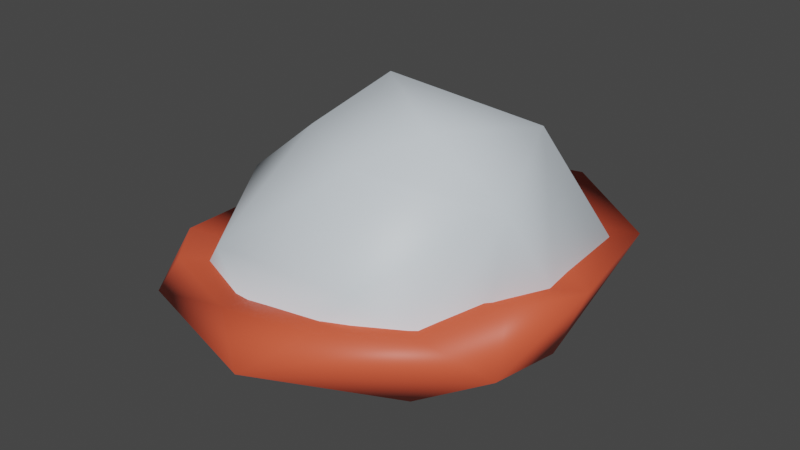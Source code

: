 # Source: boneMeal.blend  (saved by Blender 3.4.6; exported with 4.5.12 LTS)
import bpy
from mathutils import Matrix  # noqa: F401  (used for matrix-valued properties, if any)

bpy.ops.wm.read_factory_settings(use_empty=True)
scene = bpy.context.scene
scene.name = 'Scene'

# ---- collections
col_empties = bpy.data.collections.new('Empties'); scene.collection.children.link(col_empties)
col_model = bpy.data.collections.new('Model'); scene.collection.children.link(col_model)

# ---- materials (node trees are filled in below, after node groups)
mat_bone = bpy.data.materials.new('bone')
mat_bone.use_transparent_shadow = False
mat_bone.diffuse_color = (0.3095, 0.226, 0.8, 1.0)
mat_bonemealbowl = bpy.data.materials.new('boneMealBowl')
mat_bonemealbowl.use_transparent_shadow = False

# ---- material node trees
mat_bone.use_nodes = True; mat_bone.node_tree.nodes.clear()
_N = mat_bone.node_tree.nodes; _L = mat_bone.node_tree.links
n0 = _N.new('ShaderNodeBsdfPrincipled'); n0.name = 'Principled BSDF'; n0.location = (10, 300)
n0.distribution = 'GGX'
n0.subsurface_method = 'RANDOM_WALK_SKIN'
n0.inputs[0].default_value = (0.6717, 0.7416, 0.8, 1.0)
n0.inputs[27].default_value = (0.0, 0.0, 0.0, 1.0)
n0.inputs[28].default_value = 1.0
n1 = _N.new('ShaderNodeOutputMaterial'); n1.name = 'Material Output'; n1.location = (320, 270)
_L.new(n0.outputs[0], n1.inputs[0])
n1.is_active_output = True
mat_bonemealbowl.use_nodes = True; mat_bonemealbowl.node_tree.nodes.clear()
_N = mat_bonemealbowl.node_tree.nodes; _L = mat_bonemealbowl.node_tree.links
n0 = _N.new('ShaderNodeBsdfPrincipled'); n0.name = 'Principled BSDF'; n0.location = (10, 300)
n0.distribution = 'GGX'
n0.subsurface_method = 'RANDOM_WALK_SKIN'
n0.inputs[0].default_value = (0.8, 0.1045, 0.04723, 1.0)
n0.inputs[3].default_value = 1.45
n0.inputs[27].default_value = (0.0, 0.0, 0.0, 1.0)
n0.inputs[28].default_value = 1.0
n1 = _N.new('ShaderNodeOutputMaterial'); n1.name = 'Material Output'; n1.location = (300, 300)
_L.new(n0.outputs[0], n1.inputs[0])
n1.is_active_output = True

# ---- world
world_world = bpy.data.worlds.new('World'); scene.world = world_world
world_world.use_nodes = True; world_world.node_tree.nodes.clear()
_N = world_world.node_tree.nodes; _L = world_world.node_tree.links
n0 = _N.new('ShaderNodeOutputWorld'); n0.name = 'World Output'; n0.location = (300, 300)
n1 = _N.new('ShaderNodeBackground'); n1.name = 'Background'; n1.location = (10, 300)
n1.inputs[0].default_value = (0.05088, 0.05088, 0.05088, 1.0)
_L.new(n1.outputs[0], n0.inputs[0])
n0.is_active_output = True
world_world.color = (0.05088, 0.05088, 0.05088)
world_world.use_sun_shadow = False
world_world.sun_shadow_jitter_overblur = 0.0

# ---- cameras
cam_camera_001 = bpy.data.cameras.new('Camera.001')
cam_camera_001.sensor_fit = 'VERTICAL'
cam_camera_001.clip_end = 100.0
cam_camera_001.lens = 44.78
cam_camera_001.lens_unit = 'FOV'

# ---- meshes
me_icosphere = bpy.data.meshes.new('Icosphere')
me_icosphere.from_pydata([(0.07177, -0.1297, 0.01627), (-0.1089, -0.04128, 0.03143), (-0.08294, 0.0738, 0.06367), (0.04671, 0.06128, 0.08253), (0.1275, -0.02995, 0.05743), (-0.001287, -0.00114, 0.1244), (0.14, 0.0982, -0.009493), (-0.06528, 0.1361, -0.01828), (0.06617, 0.1417, -0.002525), (-0.04256, -0.1445, 0.02257), (-0.02691, 0.06473, 0.07036), (0.1059, 0.04286, 0.0949), (0.02955, -0.08196, 0.08146), (0.06683, -0.04101, 0.1049), (-0.03908, -0.04722, 0.0873), (-0.06196, 0.01112, 0.07388), (0.1486, 0.004051, -0.01251), (-0.01029, -0.1551, -0.006829), (0.1369, -0.05896, -0.001731), (-0.06539, -0.1353, -0.003704), (-0.1019, 0.05625, -0.01177), (0.05194, -0.1443, -0.005055), (-0.1102, 0.001157, -0.007974), (-0.1088, -0.04121, -0.01914), (-0.1073, -0.08711, -0.01696), (0.112, -0.09986, -0.01496)], [], [(0, 4, 12), (1, 9, 14), (2, 1, 15), (3, 10, 5), (4, 11, 13), (13, 11, 5), (11, 3, 5), (5, 10, 15), (10, 2, 15), (15, 14, 5), (15, 1, 14), (14, 12, 5), (14, 9, 12), (9, 0, 12), (12, 13, 5), (12, 4, 13), (16, 11, 4), (16, 6, 11), (6, 3, 11), (8, 10, 3), (8, 7, 10), (7, 2, 10), (6, 8, 3), (25, 18, 4, 0), (24, 19, 9, 1), (18, 16, 4), (21, 25, 0), (19, 17, 9), (20, 22, 1, 2), (17, 21, 0, 9), (23, 24, 1), (22, 23, 1), (20, 2, 7)])
me_icosphere.polygons.foreach_set('use_smooth', [True] * 33)
_uv = me_icosphere.uv_layers.new(name='UVMap')
_uv.uv.foreach_set('vector', [0.632, 0.8865, 0.6406, 0.9018, 0.6255, 0.8938, 0.6192, 0.9077, 0.6033, 0.9063, 0.6183, 0.9197, 0.6082, 0.9177, 0.6042, 0.9, 0.6114, 0.9081, 0.6282, 0.9203, 0.6168, 0.9137, 0.6208, 0.9265, 0.6406, 0.9018, 0.6373, 0.913, 0.6312, 0.9001, 0.6312, 0.9001, 0.6373, 0.913, 0.6208, 0.9062, 0.6373, 0.913, 0.6282, 0.9158, 0.6208, 0.9062, 0.6253, 0.9265, 0.6355, 0.9137, 0.6272, 0.9142, 0.6168, 0.9163, 0.6082, 0.9177, 0.6114, 0.9081, 0.6272, 0.9142, 0.6183, 0.9197, 0.6253, 0.9265, 0.6272, 0.9142, 0.6192, 0.9077, 0.6183, 0.9197, 0.615, 0.8991, 0.6255, 0.8938, 0.6208, 0.9062, 0.615, 0.8991, 0.6144, 0.8842, 0.6255, 0.8938, 0.6144, 0.9063, 0.632, 0.9053, 0.6255, 0.9188, 0.6255, 0.8938, 0.6312, 0.9001, 0.6208, 0.9062, 0.6255, 0.9188, 0.6406, 0.9117, 0.6312, 0.9205, 0.6261, 0.9009, 0.6321, 0.9174, 0.6209, 0.9117, 0.6261, 0.9009, 0.6406, 0.9014, 0.6321, 0.9174, 0.6425, 0.9014, 0.6282, 0.9203, 0.6373, 0.9174, 0.6311, 0.9025, 0.6168, 0.9137, 0.6282, 0.9203, 0.6311, 0.9025, 0.6109, 0.9, 0.6168, 0.9137, 0.6109, 0.9, 0.6082, 0.9126, 0.6168, 0.9137, 0.6425, 0.9014, 0.6311, 0.9025, 0.6282, 0.9203, 0.6102, 0.9005, 0.6165, 0.9026, 0.6209, 0.9117, 0.6056, 0.9053, 0.6121, 0.9002, 0.6047, 0.9023, 0.6033, 0.9063, 0.6192, 0.9077, 0.6165, 0.9026, 0.6261, 0.9009, 0.6209, 0.9117, 0.629, 0.9021, 0.6382, 0.9005, 0.632, 0.9053, 0.6109, 0.9023, 0.6194, 0.9018, 0.6144, 0.9063, 0.6342, 0.901, 0.6257, 0.9016, 0.6192, 0.9077, 0.6369, 0.9126, 0.6194, 0.9018, 0.629, 0.9021, 0.632, 0.9053, 0.6144, 0.9063, 0.6192, 0.8999, 0.6121, 0.9002, 0.6192, 0.9077, 0.6257, 0.9016, 0.6192, 0.8999, 0.6192, 0.9077, 0.6342, 0.901, 0.6369, 0.9126, 0.6464, 0.9])
me_icosphere.materials.append(mat_bone)
me_icosphere.update()
me_icosphere.normals_split_custom_set([tuple(v) for v in zip(*[iter([0.4721, -0.778, 0.4145, 0.8117, -0.2784, 0.5134, 0.1099, -0.6233, 0.7743, -0.8778, -0.1708, 0.4476, -0.3361, -0.81, 0.4806, -0.4635, -0.3521, 0.8131, -0.5528, 0.458, 0.6962, -0.8778, -0.1708, 0.4476, -0.5561, 0.05219, 0.8295, 0.03675, 0.6858, 0.7269, -0.1523, 0.5921, 0.7914, -0.2175, 0.05713, 0.9744, 0.8117, -0.2784, 0.5134, 0.5413, 0.3802, 0.75, 0.3662, -0.4325, 0.824, 0.3662, -0.4325, 0.824, 0.5413, 0.3802, 0.75, -0.2175, 0.05713, 0.9744, 0.5413, 0.3802, 0.75, 0.03675, 0.6858, 0.7269, -0.2175, 0.05713, 0.9744, -0.2175, 0.05713, 0.9744, -0.1523, 0.5921, 0.7914, -0.5561, 0.05219, 0.8295, -0.1523, 0.5921, 0.7914, -0.5528, 0.458, 0.6962, -0.5561, 0.05219, 0.8295, -0.5561, 0.05219, 0.8295, -0.4635, -0.3521, 0.8131, -0.2175, 0.05713, 0.9744, -0.5561, 0.05219, 0.8295, -0.8778, -0.1708, 0.4476, -0.4635, -0.3521, 0.8131, -0.4635, -0.3521, 0.8131, 0.1099, -0.6233, 0.7743, -0.2175, 0.05713, 0.9744, -0.4635, -0.3521, 0.8131, -0.3361, -0.81, 0.4806, 0.1099, -0.6233, 0.7743, -0.3361, -0.81, 0.4806, 0.4721, -0.778, 0.4145, 0.1099, -0.6233, 0.7743, 0.1099, -0.6233, 0.7743, 0.3662, -0.4325, 0.824, -0.2175, 0.05713, 0.9744, 0.1099, -0.6233, 0.7743, 0.8117, -0.2784, 0.5134, 0.3662, -0.4325, 0.824, 0.9525, 0.01364, 0.3043, 0.5413, 0.3802, 0.75, 0.8117, -0.2784, 0.5134, 0.9525, 0.01364, 0.3043, 0.675, 0.4752, 0.5645, 0.5413, 0.3802, 0.75, 0.675, 0.4752, 0.5645, 0.03675, 0.6858, 0.7269, 0.5413, 0.3802, 0.75, 0.1649, 0.703, 0.6918, -0.1523, 0.5921, 0.7914, 0.03675, 0.6858, 0.7269, 0.1649, 0.703, 0.6918, -0.3909, 0.7457, 0.5395, -0.1523, 0.5921, 0.7914, -0.3909, 0.7457, 0.5395, -0.5528, 0.458, 0.6962, -0.1523, 0.5921, 0.7914, 0.675, 0.4752, 0.5645, 0.1649, 0.703, 0.6918, 0.03675, 0.6858, 0.7269, 0.7415, -0.5037, 0.4432, 0.938, -0.1598, 0.3077, 0.8117, -0.2784, 0.5134, 0.4721, -0.778, 0.4145, -0.616, -0.5524, 0.5616, -0.555, -0.6616, 0.5042, -0.3361, -0.81, 0.4806, -0.8778, -0.1708, 0.4476, 0.938, -0.1598, 0.3077, 0.9525, 0.01364, 0.3043, 0.8117, -0.2784, 0.5134, 0.4909, -0.7988, 0.3478, 0.7415, -0.5037, 0.4432, 0.4721, -0.778, 0.4145, -0.555, -0.6616, 0.5042, 0.3367, -0.8634, 0.3757, -0.3361, -0.81, 0.4806, -0.9134, -0.359, 0.192, -0.9521, -0.1646, 0.2578, -0.8778, -0.1708, 0.4476, -0.5528, 0.458, 0.6962, 0.3367, -0.8634, 0.3757, 0.4909, -0.7988, 0.3478, 0.4721, -0.778, 0.4145, -0.3361, -0.81, 0.4806, -0.9461, -0.2677, 0.1822, -0.616, -0.5524, 0.5616, -0.8778, -0.1708, 0.4476, -0.9521, -0.1646, 0.2578, -0.9461, -0.2677, 0.1822, -0.8778, -0.1708, 0.4476, -0.9134, -0.359, 0.192, -0.5528, 0.458, 0.6962, -0.3909, 0.7457, 0.5395])] * 3)])
me_icosphere_001 = bpy.data.meshes.new('Icosphere.001')
me_icosphere_001.from_pydata([(0.1186, 0.01893, -0.07644), (-0.01946, -0.09733, -0.08322), (-0.01445, -0.02514, -0.09861), (0.04866, 0.05627, -0.07884), (0.08101, -0.08038, -0.07617), (0.0225, -0.1659, -0.0367), (0.1326, 0.09511, -0.01475), (-0.1087, -0.04115, -0.06445), (-0.1045, -0.1187, -0.05103), (-0.0637, 0.1303, -0.01663), (-0.1117, 0.0472, -0.05072), (0.06302, 0.1353, -0.004383), (0.1486, 0.004051, -0.01251), (0.1385, -0.07548, -0.0392), (-0.004738, -0.1488, -0.01123), (0.1326, -0.05731, -0.002145), (-0.06415, -0.1301, -0.006904), (-0.1019, 0.05625, -0.01177), (0.05636, -0.1357, -0.0106), (-0.1102, 0.001157, -0.007974), (-0.1088, -0.04121, -0.01914), (-0.1056, -0.0868, -0.01735), (0.1048, -0.0975, -0.0154), (0.08458, 0.04832, -0.02147), (-0.0354, 0.07048, -0.02661), (0.04145, 0.07374, -0.0174), (0.08961, -0.00672, -0.02324), (-0.003252, -0.09978, -0.01992), (0.08279, -0.04355, -0.01694), (-0.03546, -0.08821, -0.01809), (-0.0568, 0.0238, -0.0228), (0.03312, -0.09342, -0.01888), (-0.06167, -0.008412, -0.02059), (-0.06083, -0.03318, -0.02711), (-0.05995, -0.06001, -0.02584), (0.06826, -0.06747, -0.02467)], [], [(0, 4, 2), (0, 2, 3), (1, 4, 5), (2, 1, 7), (3, 2, 9), (0, 3, 6), (0, 12, 13), (1, 5, 8), (2, 7, 10), (3, 9, 11), (0, 6, 12), (10, 19, 17), (10, 7, 20, 19), (8, 16, 21), (8, 5, 14, 16), (5, 18, 14), (13, 15, 22), (13, 12, 15), (6, 3, 11), (9, 10, 17), (9, 2, 10), (7, 8, 21, 20), (7, 1, 8), (5, 13, 22, 18), (5, 4, 13), (4, 0, 13), (2, 4, 1), (22, 15, 28, 35), (12, 6, 23, 26), (15, 12, 26, 28), (6, 11, 25, 23), (9, 17, 30, 24), (16, 14, 27, 29), (21, 16, 29, 34), (17, 19, 32, 30), (18, 22, 35, 31), (14, 18, 31, 27), (11, 9, 24, 25), (20, 21, 34, 33), (19, 20, 33, 32)])
me_icosphere_001.polygons.foreach_set('use_smooth', [True] * 40)
_uv = me_icosphere_001.uv_layers.new(name='UVMap')
_uv.uv.foreach_set('vector', [0.6392, 0.9093, 0.6334, 0.894, 0.6187, 0.9025, 0.6392, 0.9093, 0.6187, 0.9025, 0.6285, 0.915, 0.618, 0.8914, 0.6334, 0.894, 0.6244, 0.8809, 0.6187, 0.9025, 0.618, 0.8914, 0.6043, 0.9001, 0.6285, 0.915, 0.6187, 0.9025, 0.6109, 0.9273, 0.6392, 0.9093, 0.6285, 0.915, 0.6425, 0.9215, 0.6284, 0.8911, 0.6261, 0.9009, 0.6137, 0.8969, 0.618, 0.8914, 0.6244, 0.8809, 0.6046, 0.8881, 0.6187, 0.9025, 0.6043, 0.9001, 0.6038, 0.9137, 0.6285, 0.8869, 0.6109, 0.9, 0.6311, 0.9025, 0.6284, 0.8911, 0.6406, 0.9014, 0.6261, 0.9009, 0.6328, 0.895, 0.6257, 0.9016, 0.6342, 0.901, 0.6328, 0.895, 0.6192, 0.8929, 0.6192, 0.8999, 0.6257, 0.9016, 0.6072, 0.8951, 0.6047, 0.9023, 0.6121, 0.9002, 0.6046, 0.8951, 0.6244, 0.8972, 0.6194, 0.9018, 0.6109, 0.9023, 0.6244, 0.8972, 0.629, 0.9021, 0.6194, 0.9018, 0.6137, 0.8969, 0.6165, 0.9026, 0.6102, 0.9005, 0.6137, 0.8969, 0.6261, 0.9009, 0.6165, 0.9026, 0.6425, 0.9014, 0.6285, 0.8869, 0.6311, 0.9025, 0.6464, 0.9, 0.6328, 0.895, 0.6342, 0.901, 0.6109, 0.9273, 0.6187, 0.9025, 0.6038, 0.9137, 0.6192, 0.8929, 0.6072, 0.8951, 0.6121, 0.9002, 0.6192, 0.8999, 0.6043, 0.9001, 0.618, 0.8914, 0.6046, 0.8881, 0.6244, 0.8972, 0.6429, 0.8969, 0.6382, 0.9005, 0.629, 0.9021, 0.6244, 0.8972, 0.6334, 0.8877, 0.6429, 0.8969, 0.6334, 0.894, 0.6392, 0.9093, 0.6429, 0.8945, 0.6187, 0.9025, 0.6334, 0.894, 0.618, 0.8914, 0.6102, 0.9005, 0.6165, 0.9026, 0.6165, 0.9026, 0.6102, 0.9005, 0.6261, 0.9009, 0.6406, 0.9014, 0.6406, 0.9014, 0.6261, 0.9009, 0.6165, 0.9026, 0.6261, 0.9009, 0.6261, 0.9009, 0.6165, 0.9026, 0.6425, 0.9014, 0.6311, 0.9025, 0.6311, 0.9025, 0.6425, 0.9014, 0.6464, 0.9, 0.6342, 0.901, 0.6342, 0.901, 0.6464, 0.9, 0.6109, 0.9023, 0.6194, 0.9018, 0.6194, 0.9018, 0.6109, 0.9023, 0.6121, 0.9002, 0.6047, 0.9023, 0.6047, 0.9023, 0.6121, 0.9002, 0.6342, 0.901, 0.6257, 0.9016, 0.6257, 0.9016, 0.6342, 0.901, 0.629, 0.9021, 0.6382, 0.9005, 0.6382, 0.9005, 0.629, 0.9021, 0.6194, 0.9018, 0.629, 0.9021, 0.629, 0.9021, 0.6194, 0.9018, 0.6311, 0.9025, 0.6109, 0.9, 0.6109, 0.9, 0.6311, 0.9025, 0.6192, 0.8999, 0.6121, 0.9002, 0.6121, 0.9002, 0.6192, 0.8999, 0.6257, 0.9016, 0.6192, 0.8999, 0.6192, 0.8999, 0.6257, 0.9016])
me_icosphere_001.materials.append(mat_bonemealbowl)
me_icosphere_001.update()
me_icosphere_001.normals_split_custom_set([tuple(v) for v in zip(*[iter([0.5729, 0.1693, -0.802, 0.3437, -0.3626, -0.8662, -0.1073, 0.05039, -0.993, 0.5729, 0.1693, -0.802, -0.1073, 0.05039, -0.993, 0.06959, 0.4501, -0.8902, -0.08703, -0.3792, -0.9212, 0.3437, -0.3626, -0.8662, 0.1505, -0.9727, -0.1766, -0.1073, 0.05039, -0.993, -0.08703, -0.3792, -0.9212, -0.7909, -0.04927, -0.61, 0.06959, 0.4501, -0.8902, -0.1073, 0.05039, -0.993, -0.384, 0.8866, 0.2578, 0.5729, 0.1693, -0.802, 0.06959, 0.4501, -0.8902, 0.6995, 0.6328, 0.3321, 0.5729, 0.1693, -0.802, 0.8134, 0.1159, 0.5701, 0.8459, -0.4693, -0.2532, -0.08703, -0.3792, -0.9212, 0.1505, -0.9727, -0.1766, -0.7351, -0.592, -0.3302, -0.1073, 0.05039, -0.993, -0.7909, -0.04927, -0.61, -0.7861, 0.352, -0.5081, 0.06959, 0.4501, -0.8902, -0.384, 0.8866, 0.2578, 0.2059, 0.8725, 0.443, 0.5729, 0.1693, -0.802, 0.6995, 0.6328, 0.3321, 0.8134, 0.1159, 0.5701, -0.7861, 0.352, -0.5081, -0.8174, 0.09277, 0.5686, -0.9772, 0.1288, 0.1689, -0.7861, 0.352, -0.5081, -0.7909, -0.04927, -0.61, -0.8938, 0.03503, 0.447, -0.8174, 0.09277, 0.5686, -0.7351, -0.592, -0.3302, -0.2988, -0.6693, 0.6802, -0.4476, -0.4207, 0.7891, -0.7351, -0.592, -0.3302, 0.1505, -0.9727, -0.1766, -0.4498, -0.4414, 0.7765, -0.2988, -0.6693, 0.6802, 0.1505, -0.9727, -0.1766, 0.1096, -0.5443, 0.8317, -0.4498, -0.4414, 0.7765, 0.8459, -0.4693, -0.2532, 0.2749, -0.4857, 0.8298, 0.3886, -0.3813, 0.8388, 0.8459, -0.4693, -0.2532, 0.8134, 0.1159, 0.5701, 0.2749, -0.4857, 0.8298, 0.6995, 0.6328, 0.3321, 0.06959, 0.4501, -0.8902, 0.2059, 0.8725, 0.443, -0.384, 0.8866, 0.2578, -0.7861, 0.352, -0.5081, -0.9772, 0.1288, 0.1689, -0.384, 0.8866, 0.2578, -0.1073, 0.05039, -0.993, -0.7861, 0.352, -0.5081, -0.7909, -0.04927, -0.61, -0.7351, -0.592, -0.3302, -0.4476, -0.4207, 0.7891, -0.8938, 0.03503, 0.447, -0.7909, -0.04927, -0.61, -0.08703, -0.3792, -0.9212, -0.7351, -0.592, -0.3302, 0.1505, -0.9727, -0.1766, 0.8459, -0.4693, -0.2532, 0.3886, -0.3813, 0.8388, 0.1096, -0.5443, 0.8317, 0.1505, -0.9727, -0.1766, 0.3437, -0.3626, -0.8662, 0.8459, -0.4693, -0.2532, 0.3437, -0.3626, -0.8662, 0.5729, 0.1693, -0.802, 0.8459, -0.4693, -0.2532, -0.1073, 0.05039, -0.993, 0.3437, -0.3626, -0.8662, -0.08703, -0.3792, -0.9212, 0.3886, -0.3813, 0.8388, 0.2749, -0.4857, 0.8298, -0.4085, -0.1736, 0.8961, -0.1957, -0.07249, 0.978, 0.8134, 0.1159, 0.5701, 0.6995, 0.6328, 0.3321, -0.07694, -0.09556, 0.9924, -0.1899, 0.1119, 0.9754, 0.2749, -0.4857, 0.8298, 0.8134, 0.1159, 0.5701, -0.1899, 0.1119, 0.9754, -0.4085, -0.1736, 0.8961, 0.6995, 0.6328, 0.3321, 0.2059, 0.8725, 0.443, -0.04256, -0.1901, 0.9808, -0.07694, -0.09556, 0.9924, -0.384, 0.8866, 0.2578, -0.9772, 0.1288, 0.1689, 0.4332, 0.5151, 0.7396, 0.07823, -0.1126, 0.9906, -0.2988, -0.6693, 0.6802, -0.4498, -0.4414, 0.7765, -0.2192, 0.2544, 0.9419, -0.09823, 0.1612, 0.982, -0.4476, -0.4207, 0.7891, -0.2988, -0.6693, 0.6802, -0.09823, 0.1612, 0.982, -0.1219, 0.3679, 0.9218, -0.9772, 0.1288, 0.1689, -0.8174, 0.09277, 0.5686, 0.09015, 0.1406, 0.986, 0.4332, 0.5151, 0.7396, 0.1096, -0.5443, 0.8317, 0.3886, -0.3813, 0.8388, -0.1957, -0.07249, 0.978, -0.2587, 0.1469, 0.9547, -0.4498, -0.4414, 0.7765, 0.1096, -0.5443, 0.8317, -0.2587, 0.1469, 0.9547, -0.2192, 0.2544, 0.9419, 0.2059, 0.8725, 0.443, -0.384, 0.8866, 0.2578, 0.07823, -0.1126, 0.9906, -0.04256, -0.1901, 0.9808, -0.8938, 0.03503, 0.447, -0.4476, -0.4207, 0.7891, -0.1219, 0.3679, 0.9218, -0.0108, 0.1008, 0.9948, -0.8174, 0.09277, 0.5686, -0.8938, 0.03503, 0.447, -0.0108, 0.1008, 0.9948, 0.09015, 0.1406, 0.986])] * 3)])

# ---- objects
ob_bounding_box = bpy.data.objects.new('bounding_box', None)
ob_bounding_sphere = bpy.data.objects.new('bounding_sphere', None)
ob_dynamic_box = bpy.data.objects.new('dynamic_box', None)
ob_icon_camera2 = bpy.data.objects.new('icon_camera2', cam_camera_001)
ob_placeattach_box = bpy.data.objects.new('placeAttach_box', None)
ob_static_box = bpy.data.objects.new('static_box', None)
ob_model = bpy.data.objects.new('Model', me_icosphere)
ob_model_001 = bpy.data.objects.new('Model.001', me_icosphere_001)

# ---- transforms, parenting, visibility, modifiers, constraints
ob_bounding_box.location = (0.008112, -0.01004, 0.008058)
ob_bounding_box.rotation_mode = 'QUATERNION'
ob_bounding_box.rotation_quaternion = (1.0, 0.0, 0.0, 0.0)
ob_bounding_box.scale = (0.1579, 0.1601, 0.1482)
ob_bounding_box.empty_display_type = 'CUBE'
ob_bounding_sphere.location = (0.0005443, 0.001859, 0.004088)
ob_bounding_sphere.rotation_mode = 'QUATERNION'
ob_bounding_sphere.rotation_quaternion = (1.0, 0.0, 0.0, 0.0)
ob_bounding_sphere.scale = (0.2039, 0.2039, 0.2039)
ob_bounding_sphere.empty_display_type = 'SPHERE'
ob_dynamic_box.location = (0.004058, -0.001929, 0.008058)
ob_dynamic_box.rotation_mode = 'QUATERNION'
ob_dynamic_box.rotation_quaternion = (1.0, 0.0, 0.0, 0.0)
ob_dynamic_box.scale = (0.1146, 0.1333, 0.1164)
ob_dynamic_box.empty_display_type = 'CUBE'
ob_icon_camera2.location = (-0.9971, -0.1791, 0.5744)
ob_icon_camera2.rotation_mode = 'QUATERNION'
ob_icon_camera2.rotation_quaternion = (0.6634, 0.383, -0.3214, -0.5567)
ob_placeattach_box.location = (0.004058, -0.001929, 0.008058)
ob_placeattach_box.rotation_mode = 'QUATERNION'
ob_placeattach_box.rotation_quaternion = (1.0, 0.0, 0.0, 0.0)
ob_placeattach_box.scale = (0.1146, 0.1333, 0.1164)
ob_placeattach_box.empty_display_type = 'CUBE'
ob_static_box.location = (0.004058, -0.001929, 0.008058)
ob_static_box.rotation_mode = 'QUATERNION'
ob_static_box.rotation_quaternion = (1.0, 0.0, 0.0, 0.0)
ob_static_box.scale = (0.1146, 0.1333, 0.1164)
ob_static_box.empty_display_size = 0.00369
ob_model.location = (0.0, 0.0, 0.0)
ob_model.rotation_mode = 'QUATERNION'
ob_model.rotation_quaternion = (1.0, 0.0, 0.0, 0.0)
ob_model_001.location = (0.0, 0.0, 0.01375)
ob_model_001.rotation_mode = 'QUATERNION'
ob_model_001.rotation_quaternion = (1.0, 0.0, 0.0, 0.0)
ob_model_001.scale = (1.18, 1.18, 1.18)

# ---- collection membership
col_empties.objects.link(ob_bounding_box)
col_empties.objects.link(ob_bounding_sphere)
col_empties.objects.link(ob_dynamic_box)
col_empties.objects.link(ob_icon_camera2)
col_empties.objects.link(ob_placeattach_box)
col_empties.objects.link(ob_static_box)
col_model.objects.link(ob_model)
col_model.objects.link(ob_model_001)

# ---- scene / render settings (as saved in the file)
scene.frame_start = 1; scene.frame_end = 250; scene.frame_set(1)
scene.render.engine = 'BLENDER_EEVEE_NEXT'
scene.cycles.sampling_pattern = 'TABULATED_SOBOL'
scene.cycles.use_light_tree = False
scene.view_settings.view_transform = 'Filmic'
bpy.context.view_layer.update()

# ---- added for rendering (the .blend has no active camera and no usable light): camera, sun
cam_auto = bpy.data.cameras.new('AutoCamera')
cam_auto.lens = 50.0
cam_auto.sensor_width = 36.0
cam_auto.clip_end = 1000.0
ob_auto_camera = bpy.data.objects.new('AutoCamera', cam_auto)
scene.collection.objects.link(ob_auto_camera)
ob_auto_camera.location = (0.504315, -0.597148, 0.396942)
ob_auto_camera.rotation_euler = (1.09748, -7.21219e-08, 0.694738)
scene.camera = ob_auto_camera
light_auto_sun = bpy.data.lights.new('AutoSun', 'SUN')
light_auto_sun.energy = 3.0
light_auto_sun.angle = 0.0523599
ob_auto_sun = bpy.data.objects.new('AutoSun', light_auto_sun)
scene.collection.objects.link(ob_auto_sun)
ob_auto_sun.rotation_euler = (0.872665, 0.174533, 0.523599)
bpy.context.view_layer.update()

